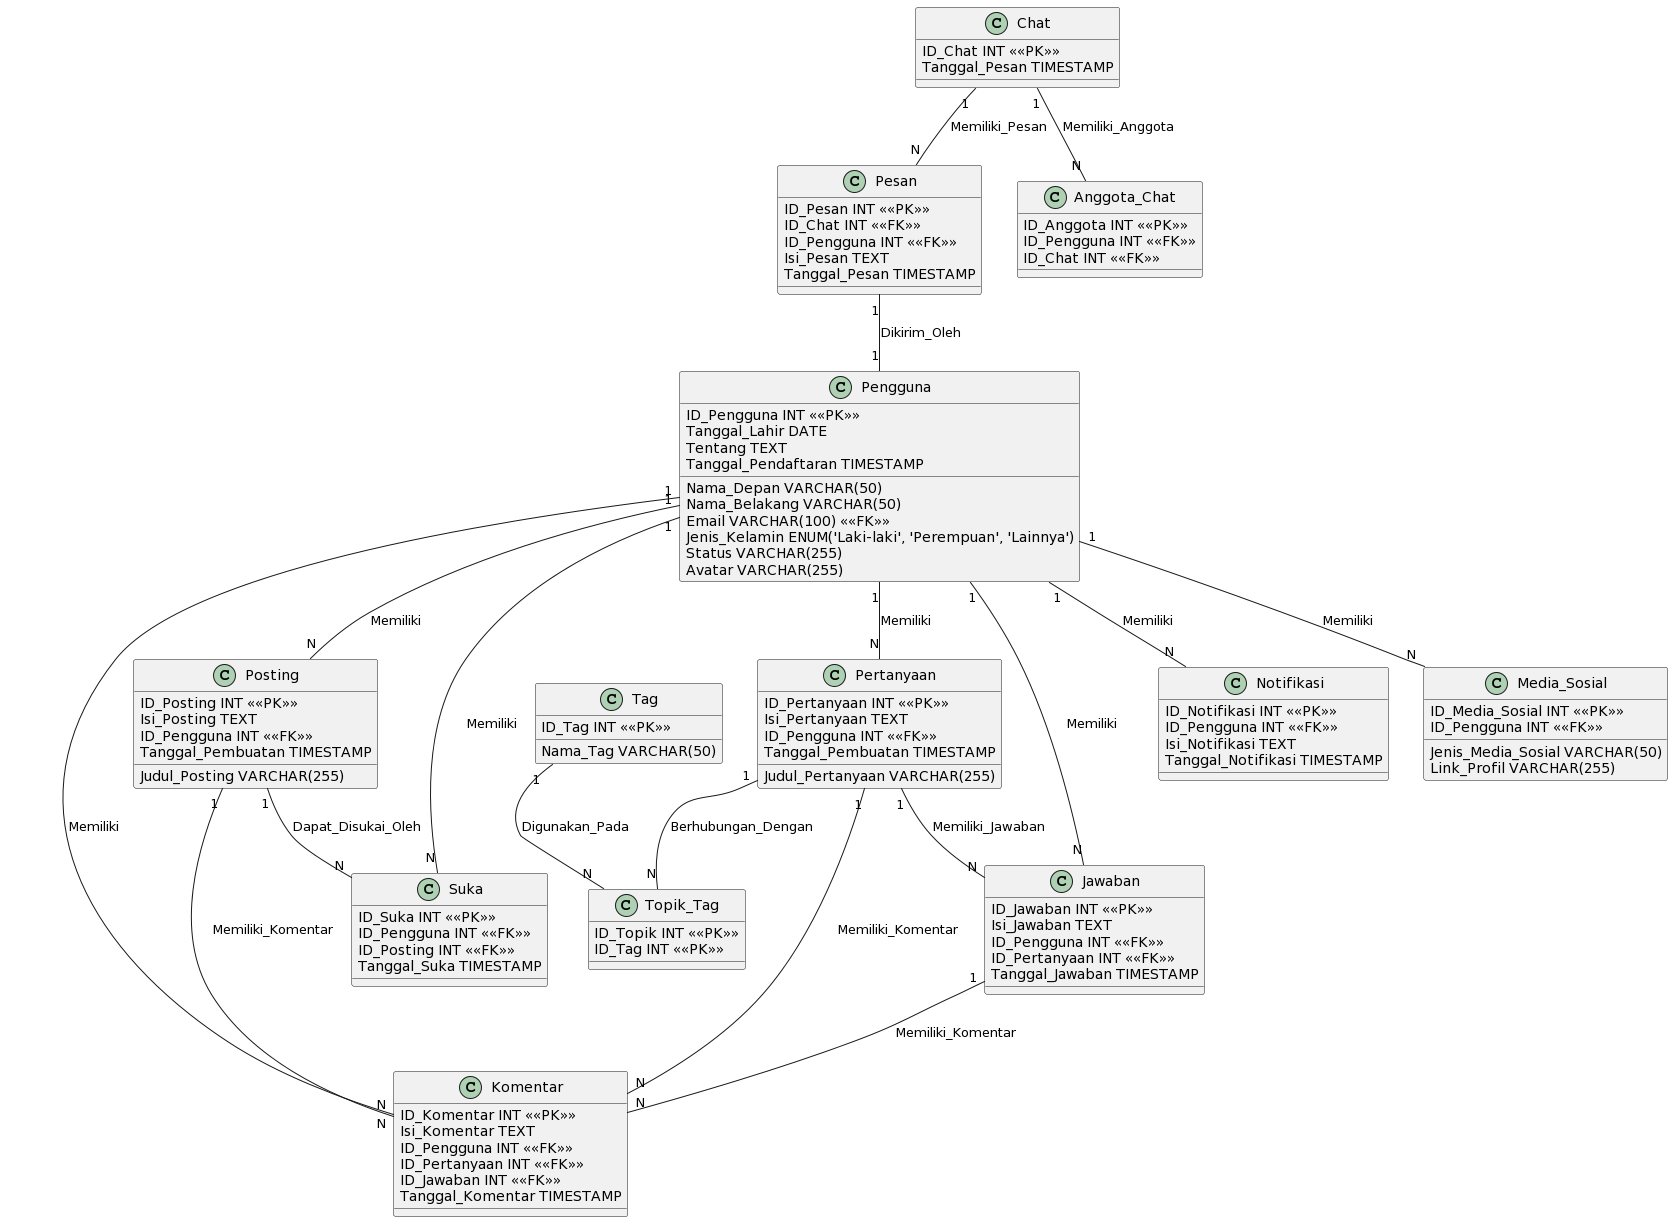

The diagram above was rendered by PlantUML. Its source (embedded in the PNG):
@startuml
!define Table class
!define PK_FIELD <<PK>>
!define FK_FIELD <<FK>>

Table Pengguna {
  ID_Pengguna INT <<PK_FIELD>>
  Nama_Depan VARCHAR(50)
  Nama_Belakang VARCHAR(50)
  Email VARCHAR(100) <<FK_FIELD>>
  Tanggal_Lahir DATE
  Jenis_Kelamin ENUM('Laki-laki', 'Perempuan', 'Lainnya')
  Status VARCHAR(255)
  Avatar VARCHAR(255)
  Tentang TEXT
  Tanggal_Pendaftaran TIMESTAMP
}

Table Posting {
  ID_Posting INT <<PK_FIELD>>
  Judul_Posting VARCHAR(255)
  Isi_Posting TEXT
  ID_Pengguna INT <<FK_FIELD>>
  Tanggal_Pembuatan TIMESTAMP
}

Table Pertanyaan {
  ID_Pertanyaan INT <<PK_FIELD>>
  Judul_Pertanyaan VARCHAR(255)
  Isi_Pertanyaan TEXT
  ID_Pengguna INT <<FK_FIELD>>
  Tanggal_Pembuatan TIMESTAMP
}

Table Jawaban {
  ID_Jawaban INT <<PK_FIELD>>
  Isi_Jawaban TEXT
  ID_Pengguna INT <<FK_FIELD>>
  ID_Pertanyaan INT <<FK_FIELD>>
  Tanggal_Jawaban TIMESTAMP
}

Table Komentar {
  ID_Komentar INT <<PK_FIELD>>
  Isi_Komentar TEXT
  ID_Pengguna INT <<FK_FIELD>>
  ID_Pertanyaan INT <<FK_FIELD>>
  ID_Jawaban INT <<FK_FIELD>>
  Tanggal_Komentar TIMESTAMP
}

Table Chat {
  ID_Chat INT <<PK_FIELD>>
  Tanggal_Pesan TIMESTAMP
}

Table Anggota_Chat {
  ID_Anggota INT <<PK_FIELD>>
  ID_Pengguna INT <<FK_FIELD>>
  ID_Chat INT <<FK_FIELD>>
}

Table Pesan {
  ID_Pesan INT <<PK_FIELD>>
  ID_Chat INT <<FK_FIELD>>
  ID_Pengguna INT <<FK_FIELD>>
  Isi_Pesan TEXT
  Tanggal_Pesan TIMESTAMP
}

Table Suka {
  ID_Suka INT <<PK_FIELD>>
  ID_Pengguna INT <<FK_FIELD>>
  ID_Posting INT <<FK_FIELD>>
  Tanggal_Suka TIMESTAMP
}

Table Notifikasi {
  ID_Notifikasi INT <<PK_FIELD>>
  ID_Pengguna INT <<FK_FIELD>>
  Isi_Notifikasi TEXT
  Tanggal_Notifikasi TIMESTAMP
}

Table Tag {
  ID_Tag INT <<PK_FIELD>>
  Nama_Tag VARCHAR(50)
}

Table Topik_Tag {
  ID_Topik INT <<PK_FIELD>>  
  ID_Tag INT <<PK_FIELD>>  
}

Table Media_Sosial {
  ID_Media_Sosial INT <<PK_FIELD>>
  ID_Pengguna INT <<FK_FIELD>>
  Jenis_Media_Sosial VARCHAR(50)
  Link_Profil VARCHAR(255)
}

Chat "1" -- "N" Anggota_Chat : Memiliki_Anggota
Chat "1" -- "N" Pesan : Memiliki_Pesan

Pesan "1" -- "1" Pengguna : Dikirim_Oleh

Pengguna "1" -- "N" Posting : Memiliki
Pengguna "1" -- "N" Pertanyaan : Memiliki
Pengguna "1" -- "N" Jawaban : Memiliki
Pengguna "1" -- "N" Komentar : Memiliki
Pengguna "1" -- "N" Suka : Memiliki
Pengguna "1" -- "N" Notifikasi : Memiliki
Pengguna "1" -- "N" Media_Sosial : Memiliki

Posting "1" -- "N" Suka : Dapat_Disukai_Oleh
Posting "1" -- "N" Komentar : Memiliki_Komentar

Pertanyaan "1" -- "N" Jawaban : Memiliki_Jawaban
Pertanyaan "1" -- "N" Komentar : Memiliki_Komentar
Pertanyaan "1" -- "N" Topik_Tag : Berhubungan_Dengan

Jawaban "1" -- "N" Komentar : Memiliki_Komentar


Tag "1" -- "N" Topik_Tag : Digunakan_Pada
@enduml